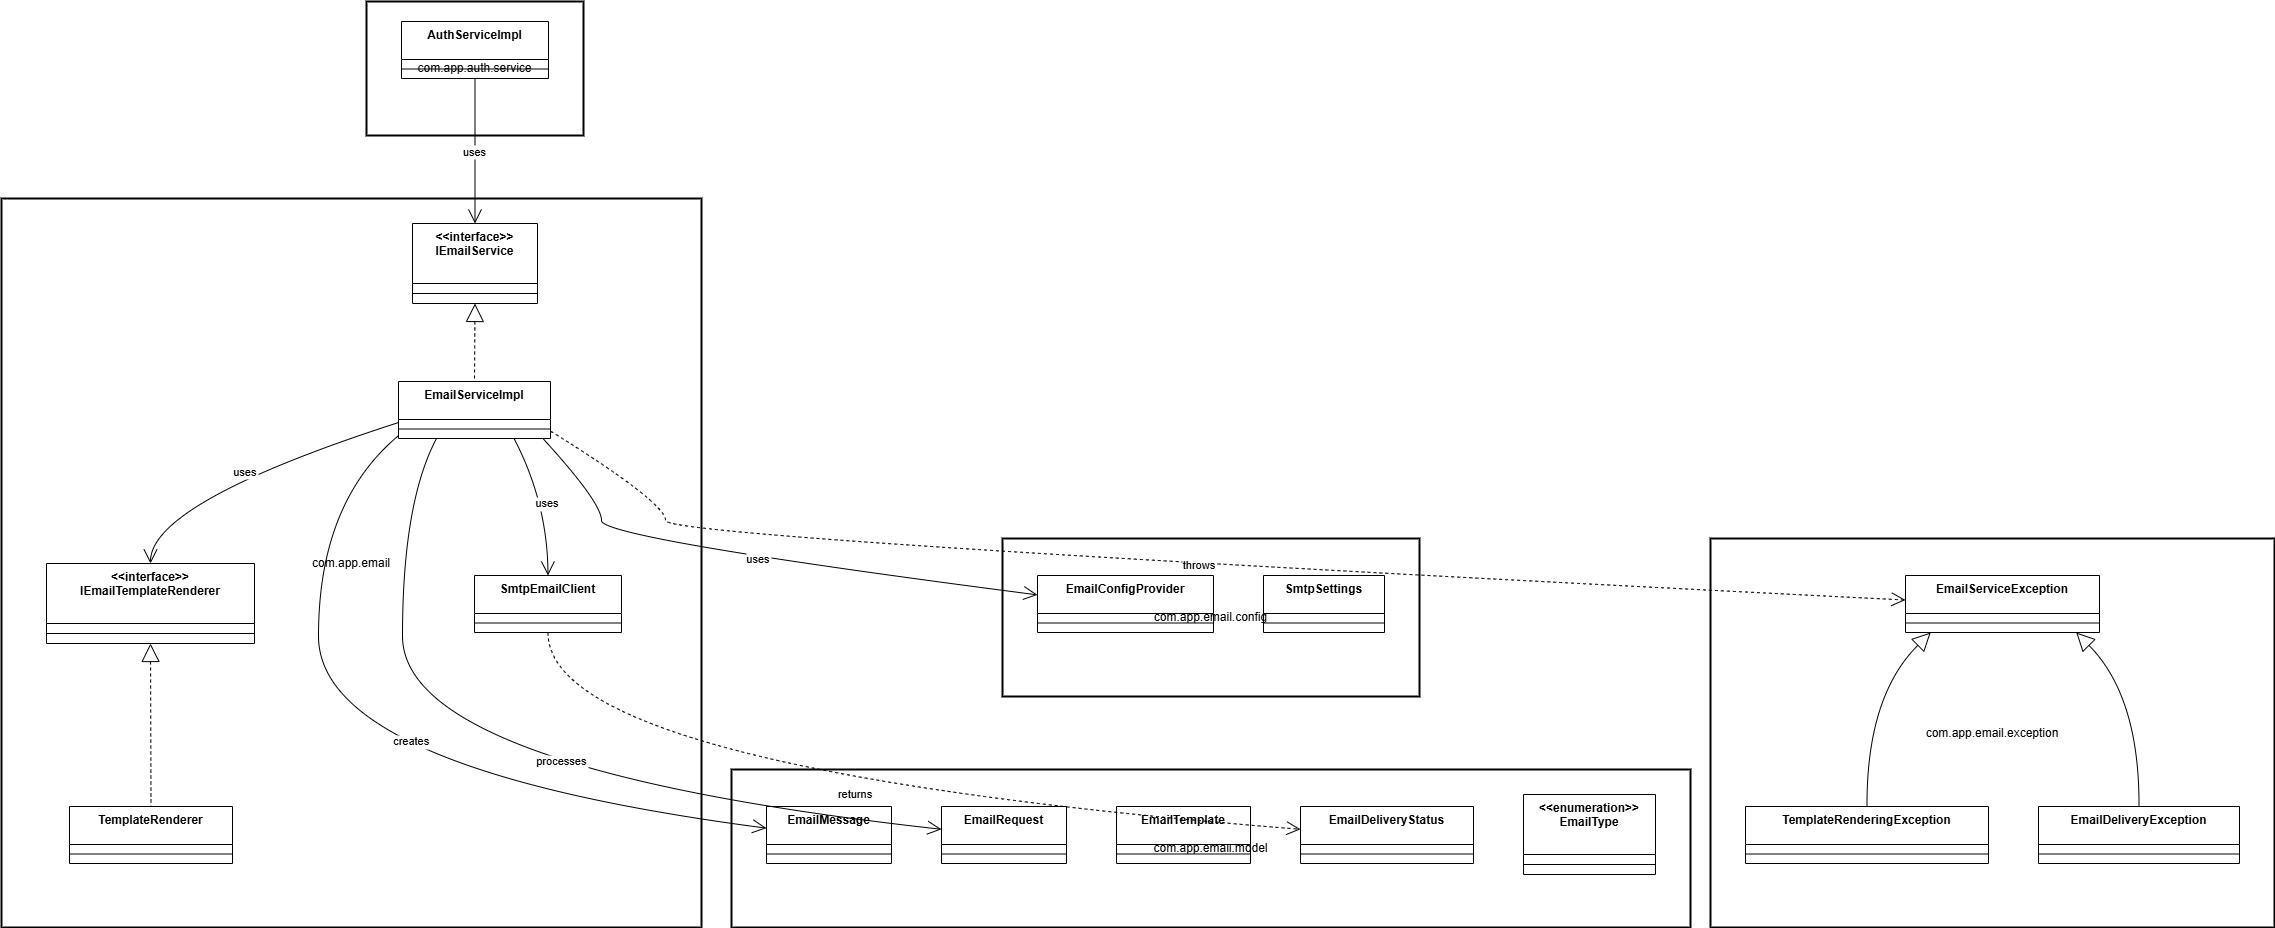

The diagram above was exported from draw.io. Its source (the exported page's mxGraphModel, read from the mxfile embedded in the PNG):
<mxGraphModel dx="1283" dy="623" grid="1" gridSize="10" guides="1" tooltips="1" connect="1" arrows="1" fold="1" page="1" pageScale="1" pageWidth="850" pageHeight="1100" math="0" shadow="0">
  <root>
    <mxCell id="0" />
    <mxCell id="1" parent="0" />
    <mxCell id="O56FNXUYKksfL5qsX8oD-1" value="com.app.email" style="whiteSpace=wrap;strokeWidth=2;" parent="1" vertex="1">
      <mxGeometry x="10" y="227" width="700" height="729" as="geometry" />
    </mxCell>
    <mxCell id="O56FNXUYKksfL5qsX8oD-2" value="com.app.email.model" style="whiteSpace=wrap;strokeWidth=2;" parent="1" vertex="1">
      <mxGeometry x="740" y="798" width="959" height="158" as="geometry" />
    </mxCell>
    <mxCell id="O56FNXUYKksfL5qsX8oD-3" value="com.app.email.exception" style="whiteSpace=wrap;strokeWidth=2;" parent="1" vertex="1">
      <mxGeometry x="1719" y="567" width="564" height="389" as="geometry" />
    </mxCell>
    <mxCell id="O56FNXUYKksfL5qsX8oD-4" value="com.app.email.config" style="whiteSpace=wrap;strokeWidth=2;" parent="1" vertex="1">
      <mxGeometry x="1011" y="567" width="417" height="158" as="geometry" />
    </mxCell>
    <mxCell id="O56FNXUYKksfL5qsX8oD-5" value="com.app.auth.service" style="whiteSpace=wrap;strokeWidth=2;" parent="1" vertex="1">
      <mxGeometry x="375" y="30" width="217" height="134" as="geometry" />
    </mxCell>
    <mxCell id="O56FNXUYKksfL5qsX8oD-6" value="&lt;&lt;interface&gt;&gt;&#10;IEmailService" style="swimlane;fontStyle=1;align=center;verticalAlign=top;childLayout=stackLayout;horizontal=1;startSize=60;horizontalStack=0;resizeParent=1;resizeParentMax=0;resizeLast=0;collapsible=0;marginBottom=0;" parent="1" vertex="1">
      <mxGeometry x="421" y="252" width="125" height="80" as="geometry" />
    </mxCell>
    <mxCell id="O56FNXUYKksfL5qsX8oD-7" style="line;strokeWidth=1;fillColor=none;align=left;verticalAlign=middle;spacingTop=-1;spacingLeft=3;spacingRight=3;rotatable=0;labelPosition=right;points=[];portConstraint=eastwest;strokeColor=inherit;" parent="O56FNXUYKksfL5qsX8oD-6" vertex="1">
      <mxGeometry y="60" width="125" height="20" as="geometry" />
    </mxCell>
    <mxCell id="O56FNXUYKksfL5qsX8oD-8" value="EmailServiceImpl" style="swimlane;fontStyle=1;align=center;verticalAlign=top;childLayout=stackLayout;horizontal=1;startSize=38;horizontalStack=0;resizeParent=1;resizeParentMax=0;resizeLast=0;collapsible=0;marginBottom=0;" parent="1" vertex="1">
      <mxGeometry x="407" y="410" width="152" height="57" as="geometry" />
    </mxCell>
    <mxCell id="O56FNXUYKksfL5qsX8oD-9" style="line;strokeWidth=1;fillColor=none;align=left;verticalAlign=middle;spacingTop=-1;spacingLeft=3;spacingRight=3;rotatable=0;labelPosition=right;points=[];portConstraint=eastwest;strokeColor=inherit;" parent="O56FNXUYKksfL5qsX8oD-8" vertex="1">
      <mxGeometry y="38" width="152" height="19" as="geometry" />
    </mxCell>
    <mxCell id="O56FNXUYKksfL5qsX8oD-10" value="&lt;&lt;interface&gt;&gt;&#10;IEmailTemplateRenderer" style="swimlane;fontStyle=1;align=center;verticalAlign=top;childLayout=stackLayout;horizontal=1;startSize=60;horizontalStack=0;resizeParent=1;resizeParentMax=0;resizeLast=0;collapsible=0;marginBottom=0;" parent="1" vertex="1">
      <mxGeometry x="55" y="592" width="208" height="80" as="geometry" />
    </mxCell>
    <mxCell id="O56FNXUYKksfL5qsX8oD-11" style="line;strokeWidth=1;fillColor=none;align=left;verticalAlign=middle;spacingTop=-1;spacingLeft=3;spacingRight=3;rotatable=0;labelPosition=right;points=[];portConstraint=eastwest;strokeColor=inherit;" parent="O56FNXUYKksfL5qsX8oD-10" vertex="1">
      <mxGeometry y="60" width="208" height="20" as="geometry" />
    </mxCell>
    <mxCell id="O56FNXUYKksfL5qsX8oD-12" value="TemplateRenderer" style="swimlane;fontStyle=1;align=center;verticalAlign=top;childLayout=stackLayout;horizontal=1;startSize=38;horizontalStack=0;resizeParent=1;resizeParentMax=0;resizeLast=0;collapsible=0;marginBottom=0;" parent="1" vertex="1">
      <mxGeometry x="78" y="835" width="163" height="57" as="geometry" />
    </mxCell>
    <mxCell id="O56FNXUYKksfL5qsX8oD-13" style="line;strokeWidth=1;fillColor=none;align=left;verticalAlign=middle;spacingTop=-1;spacingLeft=3;spacingRight=3;rotatable=0;labelPosition=right;points=[];portConstraint=eastwest;strokeColor=inherit;" parent="O56FNXUYKksfL5qsX8oD-12" vertex="1">
      <mxGeometry y="38" width="163" height="19" as="geometry" />
    </mxCell>
    <mxCell id="O56FNXUYKksfL5qsX8oD-14" value="SmtpEmailClient" style="swimlane;fontStyle=1;align=center;verticalAlign=top;childLayout=stackLayout;horizontal=1;startSize=38;horizontalStack=0;resizeParent=1;resizeParentMax=0;resizeLast=0;collapsible=0;marginBottom=0;" parent="1" vertex="1">
      <mxGeometry x="483" y="604" width="147" height="57" as="geometry" />
    </mxCell>
    <mxCell id="O56FNXUYKksfL5qsX8oD-15" style="line;strokeWidth=1;fillColor=none;align=left;verticalAlign=middle;spacingTop=-1;spacingLeft=3;spacingRight=3;rotatable=0;labelPosition=right;points=[];portConstraint=eastwest;strokeColor=inherit;" parent="O56FNXUYKksfL5qsX8oD-14" vertex="1">
      <mxGeometry y="38" width="147" height="19" as="geometry" />
    </mxCell>
    <mxCell id="O56FNXUYKksfL5qsX8oD-16" value="EmailMessage" style="swimlane;fontStyle=1;align=center;verticalAlign=top;childLayout=stackLayout;horizontal=1;startSize=38;horizontalStack=0;resizeParent=1;resizeParentMax=0;resizeLast=0;collapsible=0;marginBottom=0;" parent="1" vertex="1">
      <mxGeometry x="775" y="835" width="125" height="57" as="geometry" />
    </mxCell>
    <mxCell id="O56FNXUYKksfL5qsX8oD-17" style="line;strokeWidth=1;fillColor=none;align=left;verticalAlign=middle;spacingTop=-1;spacingLeft=3;spacingRight=3;rotatable=0;labelPosition=right;points=[];portConstraint=eastwest;strokeColor=inherit;" parent="O56FNXUYKksfL5qsX8oD-16" vertex="1">
      <mxGeometry y="38" width="125" height="19" as="geometry" />
    </mxCell>
    <mxCell id="O56FNXUYKksfL5qsX8oD-18" value="EmailRequest" style="swimlane;fontStyle=1;align=center;verticalAlign=top;childLayout=stackLayout;horizontal=1;startSize=38;horizontalStack=0;resizeParent=1;resizeParentMax=0;resizeLast=0;collapsible=0;marginBottom=0;" parent="1" vertex="1">
      <mxGeometry x="950" y="835" width="125" height="57" as="geometry" />
    </mxCell>
    <mxCell id="O56FNXUYKksfL5qsX8oD-19" style="line;strokeWidth=1;fillColor=none;align=left;verticalAlign=middle;spacingTop=-1;spacingLeft=3;spacingRight=3;rotatable=0;labelPosition=right;points=[];portConstraint=eastwest;strokeColor=inherit;" parent="O56FNXUYKksfL5qsX8oD-18" vertex="1">
      <mxGeometry y="38" width="125" height="19" as="geometry" />
    </mxCell>
    <mxCell id="O56FNXUYKksfL5qsX8oD-20" value="EmailTemplate" style="swimlane;fontStyle=1;align=center;verticalAlign=top;childLayout=stackLayout;horizontal=1;startSize=38;horizontalStack=0;resizeParent=1;resizeParentMax=0;resizeLast=0;collapsible=0;marginBottom=0;" parent="1" vertex="1">
      <mxGeometry x="1125" y="835" width="134" height="57" as="geometry" />
    </mxCell>
    <mxCell id="O56FNXUYKksfL5qsX8oD-21" style="line;strokeWidth=1;fillColor=none;align=left;verticalAlign=middle;spacingTop=-1;spacingLeft=3;spacingRight=3;rotatable=0;labelPosition=right;points=[];portConstraint=eastwest;strokeColor=inherit;" parent="O56FNXUYKksfL5qsX8oD-20" vertex="1">
      <mxGeometry y="38" width="134" height="19" as="geometry" />
    </mxCell>
    <mxCell id="O56FNXUYKksfL5qsX8oD-22" value="EmailDeliveryStatus" style="swimlane;fontStyle=1;align=center;verticalAlign=top;childLayout=stackLayout;horizontal=1;startSize=38;horizontalStack=0;resizeParent=1;resizeParentMax=0;resizeLast=0;collapsible=0;marginBottom=0;" parent="1" vertex="1">
      <mxGeometry x="1309" y="835" width="173" height="57" as="geometry" />
    </mxCell>
    <mxCell id="O56FNXUYKksfL5qsX8oD-23" style="line;strokeWidth=1;fillColor=none;align=left;verticalAlign=middle;spacingTop=-1;spacingLeft=3;spacingRight=3;rotatable=0;labelPosition=right;points=[];portConstraint=eastwest;strokeColor=inherit;" parent="O56FNXUYKksfL5qsX8oD-22" vertex="1">
      <mxGeometry y="38" width="173" height="19" as="geometry" />
    </mxCell>
    <mxCell id="O56FNXUYKksfL5qsX8oD-24" value="&lt;&lt;enumeration&gt;&gt;&#10;EmailType" style="swimlane;fontStyle=1;align=center;verticalAlign=top;childLayout=stackLayout;horizontal=1;startSize=60;horizontalStack=0;resizeParent=1;resizeParentMax=0;resizeLast=0;collapsible=0;marginBottom=0;" parent="1" vertex="1">
      <mxGeometry x="1532" y="823" width="132" height="80" as="geometry" />
    </mxCell>
    <mxCell id="O56FNXUYKksfL5qsX8oD-25" style="line;strokeWidth=1;fillColor=none;align=left;verticalAlign=middle;spacingTop=-1;spacingLeft=3;spacingRight=3;rotatable=0;labelPosition=right;points=[];portConstraint=eastwest;strokeColor=inherit;" parent="O56FNXUYKksfL5qsX8oD-24" vertex="1">
      <mxGeometry y="60" width="132" height="20" as="geometry" />
    </mxCell>
    <mxCell id="O56FNXUYKksfL5qsX8oD-26" value="EmailServiceException" style="swimlane;fontStyle=1;align=center;verticalAlign=top;childLayout=stackLayout;horizontal=1;startSize=38;horizontalStack=0;resizeParent=1;resizeParentMax=0;resizeLast=0;collapsible=0;marginBottom=0;" parent="1" vertex="1">
      <mxGeometry x="1914" y="604" width="194" height="57" as="geometry" />
    </mxCell>
    <mxCell id="O56FNXUYKksfL5qsX8oD-27" style="line;strokeWidth=1;fillColor=none;align=left;verticalAlign=middle;spacingTop=-1;spacingLeft=3;spacingRight=3;rotatable=0;labelPosition=right;points=[];portConstraint=eastwest;strokeColor=inherit;" parent="O56FNXUYKksfL5qsX8oD-26" vertex="1">
      <mxGeometry y="38" width="194" height="19" as="geometry" />
    </mxCell>
    <mxCell id="O56FNXUYKksfL5qsX8oD-28" value="TemplateRenderingException" style="swimlane;fontStyle=1;align=center;verticalAlign=top;childLayout=stackLayout;horizontal=1;startSize=38;horizontalStack=0;resizeParent=1;resizeParentMax=0;resizeLast=0;collapsible=0;marginBottom=0;" parent="1" vertex="1">
      <mxGeometry x="1754" y="835" width="243" height="57" as="geometry" />
    </mxCell>
    <mxCell id="O56FNXUYKksfL5qsX8oD-29" style="line;strokeWidth=1;fillColor=none;align=left;verticalAlign=middle;spacingTop=-1;spacingLeft=3;spacingRight=3;rotatable=0;labelPosition=right;points=[];portConstraint=eastwest;strokeColor=inherit;" parent="O56FNXUYKksfL5qsX8oD-28" vertex="1">
      <mxGeometry y="38" width="243" height="19" as="geometry" />
    </mxCell>
    <mxCell id="O56FNXUYKksfL5qsX8oD-30" value="EmailDeliveryException" style="swimlane;fontStyle=1;align=center;verticalAlign=top;childLayout=stackLayout;horizontal=1;startSize=38;horizontalStack=0;resizeParent=1;resizeParentMax=0;resizeLast=0;collapsible=0;marginBottom=0;" parent="1" vertex="1">
      <mxGeometry x="2047" y="835" width="201" height="57" as="geometry" />
    </mxCell>
    <mxCell id="O56FNXUYKksfL5qsX8oD-31" style="line;strokeWidth=1;fillColor=none;align=left;verticalAlign=middle;spacingTop=-1;spacingLeft=3;spacingRight=3;rotatable=0;labelPosition=right;points=[];portConstraint=eastwest;strokeColor=inherit;" parent="O56FNXUYKksfL5qsX8oD-30" vertex="1">
      <mxGeometry y="38" width="201" height="19" as="geometry" />
    </mxCell>
    <mxCell id="O56FNXUYKksfL5qsX8oD-32" value="EmailConfigProvider" style="swimlane;fontStyle=1;align=center;verticalAlign=top;childLayout=stackLayout;horizontal=1;startSize=38;horizontalStack=0;resizeParent=1;resizeParentMax=0;resizeLast=0;collapsible=0;marginBottom=0;" parent="1" vertex="1">
      <mxGeometry x="1046" y="604" width="176" height="57" as="geometry" />
    </mxCell>
    <mxCell id="O56FNXUYKksfL5qsX8oD-33" style="line;strokeWidth=1;fillColor=none;align=left;verticalAlign=middle;spacingTop=-1;spacingLeft=3;spacingRight=3;rotatable=0;labelPosition=right;points=[];portConstraint=eastwest;strokeColor=inherit;" parent="O56FNXUYKksfL5qsX8oD-32" vertex="1">
      <mxGeometry y="38" width="176" height="19" as="geometry" />
    </mxCell>
    <mxCell id="O56FNXUYKksfL5qsX8oD-34" value="SmtpSettings" style="swimlane;fontStyle=1;align=center;verticalAlign=top;childLayout=stackLayout;horizontal=1;startSize=38;horizontalStack=0;resizeParent=1;resizeParentMax=0;resizeLast=0;collapsible=0;marginBottom=0;" parent="1" vertex="1">
      <mxGeometry x="1272" y="604" width="121" height="57" as="geometry" />
    </mxCell>
    <mxCell id="O56FNXUYKksfL5qsX8oD-35" style="line;strokeWidth=1;fillColor=none;align=left;verticalAlign=middle;spacingTop=-1;spacingLeft=3;spacingRight=3;rotatable=0;labelPosition=right;points=[];portConstraint=eastwest;strokeColor=inherit;" parent="O56FNXUYKksfL5qsX8oD-34" vertex="1">
      <mxGeometry y="38" width="121" height="19" as="geometry" />
    </mxCell>
    <mxCell id="O56FNXUYKksfL5qsX8oD-36" value="AuthServiceImpl" style="swimlane;fontStyle=1;align=center;verticalAlign=top;childLayout=stackLayout;horizontal=1;startSize=38;horizontalStack=0;resizeParent=1;resizeParentMax=0;resizeLast=0;collapsible=0;marginBottom=0;" parent="1" vertex="1">
      <mxGeometry x="410" y="50" width="147" height="57" as="geometry" />
    </mxCell>
    <mxCell id="O56FNXUYKksfL5qsX8oD-37" style="line;strokeWidth=1;fillColor=none;align=left;verticalAlign=middle;spacingTop=-1;spacingLeft=3;spacingRight=3;rotatable=0;labelPosition=right;points=[];portConstraint=eastwest;strokeColor=inherit;" parent="O56FNXUYKksfL5qsX8oD-36" vertex="1">
      <mxGeometry y="38" width="147" height="19" as="geometry" />
    </mxCell>
    <mxCell id="O56FNXUYKksfL5qsX8oD-38" value="" style="curved=1;dashed=1;startArrow=block;startSize=16;startFill=0;endArrow=none;exitX=0.5;exitY=1;entryX=0.5;entryY=0;rounded=0;" parent="1" source="O56FNXUYKksfL5qsX8oD-6" target="O56FNXUYKksfL5qsX8oD-8" edge="1">
      <mxGeometry relative="1" as="geometry">
        <Array as="points" />
      </mxGeometry>
    </mxCell>
    <mxCell id="O56FNXUYKksfL5qsX8oD-39" value="" style="curved=1;dashed=1;startArrow=block;startSize=16;startFill=0;endArrow=none;exitX=0.5;exitY=1;entryX=0.5;entryY=0;rounded=0;" parent="1" source="O56FNXUYKksfL5qsX8oD-10" target="O56FNXUYKksfL5qsX8oD-12" edge="1">
      <mxGeometry relative="1" as="geometry">
        <Array as="points" />
      </mxGeometry>
    </mxCell>
    <mxCell id="O56FNXUYKksfL5qsX8oD-40" value="" style="curved=1;startArrow=block;startSize=16;startFill=0;endArrow=none;exitX=0.13;exitY=1;entryX=0.5;entryY=0;rounded=0;" parent="1" source="O56FNXUYKksfL5qsX8oD-26" target="O56FNXUYKksfL5qsX8oD-28" edge="1">
      <mxGeometry relative="1" as="geometry">
        <Array as="points">
          <mxPoint x="1875" y="725" />
        </Array>
      </mxGeometry>
    </mxCell>
    <mxCell id="O56FNXUYKksfL5qsX8oD-41" value="" style="curved=1;startArrow=block;startSize=16;startFill=0;endArrow=none;exitX=0.88;exitY=1;entryX=0.5;entryY=0;rounded=0;" parent="1" source="O56FNXUYKksfL5qsX8oD-26" target="O56FNXUYKksfL5qsX8oD-30" edge="1">
      <mxGeometry relative="1" as="geometry">
        <Array as="points">
          <mxPoint x="2148" y="725" />
        </Array>
      </mxGeometry>
    </mxCell>
    <mxCell id="O56FNXUYKksfL5qsX8oD-42" value="uses" style="curved=1;startArrow=none;endArrow=open;endSize=12;exitX=0;exitY=0.72;entryX=0.5;entryY=0;rounded=0;" parent="1" source="O56FNXUYKksfL5qsX8oD-8" target="O56FNXUYKksfL5qsX8oD-10" edge="1">
      <mxGeometry relative="1" as="geometry">
        <Array as="points">
          <mxPoint x="159" y="531" />
        </Array>
      </mxGeometry>
    </mxCell>
    <mxCell id="O56FNXUYKksfL5qsX8oD-43" value="uses" style="curved=1;startArrow=none;endArrow=open;endSize=12;exitX=0.76;exitY=1;entryX=0.5;entryY=0;rounded=0;" parent="1" source="O56FNXUYKksfL5qsX8oD-8" target="O56FNXUYKksfL5qsX8oD-14" edge="1">
      <mxGeometry relative="1" as="geometry">
        <Array as="points">
          <mxPoint x="556" y="531" />
        </Array>
      </mxGeometry>
    </mxCell>
    <mxCell id="O56FNXUYKksfL5qsX8oD-44" value="uses" style="curved=1;startArrow=none;endArrow=open;endSize=12;exitX=0.95;exitY=1;entryX=0;entryY=0.34;rounded=0;" parent="1" source="O56FNXUYKksfL5qsX8oD-8" target="O56FNXUYKksfL5qsX8oD-32" edge="1">
      <mxGeometry relative="1" as="geometry">
        <Array as="points">
          <mxPoint x="610" y="531" />
          <mxPoint x="610" y="567" />
        </Array>
      </mxGeometry>
    </mxCell>
    <mxCell id="O56FNXUYKksfL5qsX8oD-45" value="processes" style="curved=1;startArrow=none;endArrow=open;endSize=12;exitX=0.25;exitY=1;entryX=0;entryY=0.4;rounded=0;" parent="1" source="O56FNXUYKksfL5qsX8oD-8" target="O56FNXUYKksfL5qsX8oD-18" edge="1">
      <mxGeometry x="0.1264" y="25" relative="1" as="geometry">
        <Array as="points">
          <mxPoint x="411" y="531" />
          <mxPoint x="411" y="798" />
        </Array>
        <mxPoint y="-1" as="offset" />
      </mxGeometry>
    </mxCell>
    <mxCell id="O56FNXUYKksfL5qsX8oD-46" value="creates" style="curved=1;startArrow=none;endArrow=open;endSize=12;exitX=0;exitY=0.95;entryX=0;entryY=0.38;rounded=0;" parent="1" source="O56FNXUYKksfL5qsX8oD-8" target="O56FNXUYKksfL5qsX8oD-16" edge="1">
      <mxGeometry x="0.1173" y="40" relative="1" as="geometry">
        <Array as="points">
          <mxPoint x="327" y="531" />
          <mxPoint x="327" y="798" />
        </Array>
        <mxPoint as="offset" />
      </mxGeometry>
    </mxCell>
    <mxCell id="O56FNXUYKksfL5qsX8oD-47" value="throws" style="curved=1;dashed=1;startArrow=none;endArrow=open;endSize=12;exitX=1;exitY=0.87;entryX=0;entryY=0.43;rounded=0;" parent="1" source="O56FNXUYKksfL5qsX8oD-8" target="O56FNXUYKksfL5qsX8oD-26" edge="1">
      <mxGeometry relative="1" as="geometry">
        <Array as="points">
          <mxPoint x="674" y="531" />
          <mxPoint x="674" y="567" />
        </Array>
      </mxGeometry>
    </mxCell>
    <mxCell id="O56FNXUYKksfL5qsX8oD-48" value="uses" style="curved=1;startArrow=none;endArrow=open;endSize=12;exitX=0.5;exitY=1;entryX=0.5;entryY=0;rounded=0;" parent="1" source="O56FNXUYKksfL5qsX8oD-36" target="O56FNXUYKksfL5qsX8oD-6" edge="1">
      <mxGeometry relative="1" as="geometry">
        <Array as="points" />
      </mxGeometry>
    </mxCell>
    <mxCell id="O56FNXUYKksfL5qsX8oD-49" value="returns" style="curved=1;dashed=1;startArrow=none;endArrow=open;endSize=12;exitX=0.5;exitY=1;entryX=0;entryY=0.4;rounded=0;" parent="1" source="O56FNXUYKksfL5qsX8oD-14" target="O56FNXUYKksfL5qsX8oD-22" edge="1">
      <mxGeometry relative="1" as="geometry">
        <Array as="points">
          <mxPoint x="556" y="798" />
        </Array>
      </mxGeometry>
    </mxCell>
  </root>
</mxGraphModel>